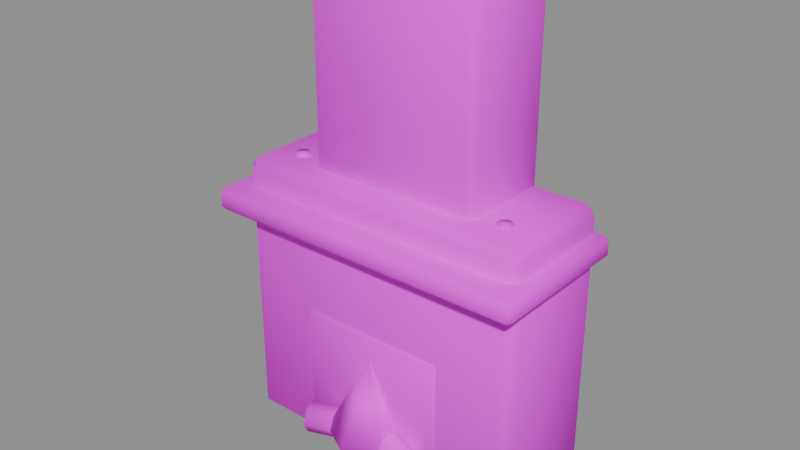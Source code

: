 # Source: PR_Decor_Somine.blend  (saved by Blender 5.2.45; exported with 4.5.12 LTS)
import bpy
from mathutils import Matrix  # noqa: F401  (used for matrix-valued properties, if any)

bpy.ops.wm.read_factory_settings(use_empty=True)
scene = bpy.context.scene
scene.name = 'Scene'

# ---- images (referenced by path relative to the original .blend; pixels are not part of the script)
import os
ASSET_DIR = os.environ.get("B2B_ASSET_DIR", "")  # directory of the original .blend (textures are referenced by path, not embedded)
HERE = os.path.dirname(os.path.abspath(__file__))  # packed textures are extracted next to this script under _unpacked/

def load_image(name, relpath, width, height, colorspace="sRGB"):
    """Load a texture the original file referenced (path relative to the .blend, or extracted next to this script)."""
    p = next((c for c in (os.path.join(HERE, relpath), os.path.join(ASSET_DIR, relpath)) if relpath and os.path.exists(c)), "")
    if p:
        img = bpy.data.images.load(p, check_existing=True)
        img.name = name
    else:  # same state as the original file: an image datablock whose file is absent (Cycles renders it pink)
        img = bpy.data.images.new(name, width, height)
        img.source = "FILE"
        img.filepath = "//" + (relpath or name)
    img.colorspace_settings.name = colorspace
    return img
img_t_palette_main = load_image('T_Palette_Main', 'T_Palette_Main.png', 1024, 1024, 'sRGB')

# ---- materials (node trees are filled in below, after node groups)
mat_m_palette = bpy.data.materials.new('M_Palette')

# ---- material node trees
mat_m_palette.use_nodes = True; mat_m_palette.node_tree.nodes.clear()
_N = mat_m_palette.node_tree.nodes; _L = mat_m_palette.node_tree.links
n0 = _N.new('ShaderNodeBsdfPrincipled'); n0.name = 'Principled BSDF'; n0.location = (-200, 100)
n0.inputs[2].default_value = 0.75
n0.inputs[10].default_value = 0.005
n0.inputs[13].default_value = 0.2
n1 = _N.new('ShaderNodeOutputMaterial'); n1.name = 'Material Output'; n1.location = (200, 100)
n2 = _N.new('ShaderNodeTexImage'); n2.name = 'Image Texture'; n2.location = (0, 0)
n2.image = img_t_palette_main
n2.interpolation = 'Closest'
_L.new(n0.outputs[0], n1.inputs[0])
_L.new(n2.outputs[0], n0.inputs[0])
n1.is_active_output = True

# ---- meshes
me_pr_decor_somine = bpy.data.meshes.new('PR_Decor_Somine')
me_pr_decor_somine.from_pydata([(-0.56, -0.21, 0.0), (-0.56, -0.25, 0.04), (-0.6, -0.21, 0.04), (-0.56, -0.25, 1.06), (-0.56, -0.21, 1.1), (-0.6, -0.21, 1.06), (-0.56, 0.21, 0.0), (-0.6, 0.21, 0.04), (-0.56, 0.25, 0.04), (-0.56, 0.21, 1.1), (-0.56, 0.25, 1.06), (-0.6, 0.21, 1.06), (0.56, -0.21, 0.0), (0.6, -0.21, 0.04), (0.56, -0.25, 0.04), (0.56, -0.21, 1.1), (0.56, -0.25, 1.06), (0.6, -0.21, 1.06), (0.56, 0.21, 0.0), (0.56, 0.25, 0.04), (0.6, 0.21, 0.04), (0.56, 0.21, 1.1), (0.6, 0.21, 1.06), (0.56, 0.25, 1.06), (-0.285, -0.22, 0.1), (-0.285, -0.26, 0.14), (-0.325, -0.22, 0.14), (-0.285, -0.26, 0.56), (-0.285, -0.22, 0.6), (-0.325, -0.22, 0.56), (-0.285, -0.2, 0.1), (-0.325, -0.2, 0.14), (-0.285, -0.16, 0.14), (-0.285, -0.2, 0.6), (-0.285, -0.16, 0.56), (-0.325, -0.2, 0.56), (0.285, -0.22, 0.1), (0.325, -0.22, 0.14), (0.285, -0.26, 0.14), (0.285, -0.22, 0.6), (0.285, -0.26, 0.56), (0.325, -0.22, 0.56), (0.285, -0.2, 0.1), (0.285, -0.16, 0.14), (0.325, -0.2, 0.14), (0.285, -0.2, 0.6), (0.325, -0.2, 0.56), (0.285, -0.16, 0.56), (-0.63, -0.33, 0.905), (-0.63, -0.35, 0.925), (-0.65, -0.33, 0.925), (-0.63, -0.35, 0.975), (-0.63, -0.33, 0.995), (-0.65, -0.33, 0.975), (-0.63, 0.23, 0.905), (-0.65, 0.23, 0.925), (-0.63, 0.25, 0.925), (-0.63, 0.23, 0.995), (-0.63, 0.25, 0.975), (-0.65, 0.23, 0.975), (0.63, -0.33, 0.905), (0.65, -0.33, 0.925), (0.63, -0.35, 0.925), (0.63, -0.33, 0.995), (0.63, -0.35, 0.975), (0.65, -0.33, 0.975), (0.63, 0.23, 0.905), (0.63, 0.25, 0.925), (0.65, 0.23, 0.925), (0.63, 0.23, 0.995), (0.65, 0.23, 0.975), (0.63, 0.25, 0.975), (-0.32, -0.12, 1.0), (-0.32, -0.15, 1.03), (-0.35, -0.12, 1.03), (-0.32, -0.15, 1.87), (-0.32, -0.12, 1.9), (-0.35, -0.12, 1.87), (-0.32, 0.22, 1.0), (-0.35, 0.22, 1.03), (-0.32, 0.25, 1.03), (-0.32, 0.22, 1.9), (-0.32, 0.25, 1.87), (-0.35, 0.22, 1.87), (0.32, -0.12, 1.0), (0.35, -0.12, 1.03), (0.32, -0.15, 1.03), (0.32, -0.12, 1.9), (0.32, -0.15, 1.87), (0.35, -0.12, 1.87), (0.32, 0.22, 1.0), (0.32, 0.25, 1.03), (0.35, 0.22, 1.03), (0.32, 0.22, 1.9), (0.35, 0.22, 1.87), (0.32, 0.25, 1.87), (-0.2144, -0.1081, 0.16), (0.2554, -0.2791, 0.16), (-0.2247, -0.1363, 0.108), (0.2452, -0.3073, 0.108), (-0.2452, -0.1927, 0.108), (0.2247, -0.3637, 0.108), (-0.2554, -0.2209, 0.16), (0.2144, -0.3919, 0.16), (-0.2452, -0.1927, 0.212), (0.2247, -0.3637, 0.212), (-0.2247, -0.1363, 0.212), (0.2452, -0.3073, 0.212), (-0.2554, -0.2791, 0.16), (0.2144, -0.1081, 0.16), (-0.2452, -0.3073, 0.108), (0.2247, -0.1363, 0.108), (-0.2247, -0.3637, 0.108), (0.2452, -0.1927, 0.108), (-0.2144, -0.3919, 0.16), (0.2554, -0.2209, 0.16), (-0.2247, -0.3637, 0.212), (0.2452, -0.1927, 0.212), (-0.2452, -0.3073, 0.212), (0.2247, -0.1363, 0.212), (0.0, -0.1, 0.16), (0.1386, -0.18, 0.16), (0.1386, -0.34, 0.16), (0.0, -0.42, 0.16), (-0.1386, -0.34, 0.16), (-0.1386, -0.18, 0.16), (0.0, -0.26, 0.48), (0.02, -0.19, 0.17), (0.1056, -0.2522, 0.17), (0.0729, -0.3528, 0.17), (-0.0329, -0.3528, 0.17), (-0.0656, -0.2522, 0.17), (0.02, -0.28, 0.39), (-0.45, -0.07, 0.99), (-0.45, -0.07, 1.11), (-0.424, -0.085, 0.99), (-0.424, -0.085, 1.11), (-0.424, -0.115, 0.99), (-0.424, -0.115, 1.11), (-0.45, -0.13, 0.99), (-0.45, -0.13, 1.11), (-0.476, -0.115, 0.99), (-0.476, -0.115, 1.11), (-0.476, -0.085, 0.99), (-0.476, -0.085, 1.11), (0.45, -0.07, 0.99), (0.45, -0.07, 1.11), (0.476, -0.085, 0.99), (0.476, -0.085, 1.11), (0.476, -0.115, 0.99), (0.476, -0.115, 1.11), (0.45, -0.13, 0.99), (0.45, -0.13, 1.11), (0.424, -0.115, 0.99), (0.424, -0.115, 1.11), (0.424, -0.085, 0.99), (0.424, -0.085, 1.11), (0.15, 0.0, 0.99), (0.15, 0.0, 1.09), (0.1854, -0.01464, 0.99), (0.1854, -0.01464, 1.09), (0.2, -0.05, 0.99), (0.2, -0.05, 1.09), (0.1854, -0.08536, 0.99), (0.1854, -0.08536, 1.09), (0.15, -0.1, 0.99), (0.15, -0.1, 1.09), (0.1146, -0.08536, 0.99), (0.1146, -0.08536, 1.09), (0.1, -0.05, 0.99), (0.1, -0.05, 1.09), (0.1146, -0.01464, 0.99), (0.1146, -0.01464, 1.09)], [], [(0, 1, 2), (3, 4, 5), (6, 7, 8), (9, 10, 11), (12, 13, 14), (15, 16, 17), (18, 19, 20), (21, 22, 23), (6, 0, 2, 7), (1, 3, 5, 2), (4, 9, 11, 5), (10, 8, 7, 11), (18, 6, 8, 19), (9, 21, 23, 10), (22, 20, 19, 23), (12, 18, 20, 13), (21, 15, 17, 22), (16, 14, 13, 17), (0, 12, 14, 1), (15, 4, 3, 16), (6, 18, 12, 0), (2, 5, 11, 7), (14, 16, 3, 1), (21, 9, 4, 15), (8, 10, 23, 19), (20, 22, 17, 13), (24, 25, 26), (27, 28, 29), (30, 31, 32), (33, 34, 35), (36, 37, 38), (39, 40, 41), (42, 43, 44), (45, 46, 47), (30, 24, 26, 31), (25, 27, 29, 26), (28, 33, 35, 29), (34, 32, 31, 35), (42, 30, 32, 43), (33, 45, 47, 34), (46, 44, 43, 47), (36, 42, 44, 37), (45, 39, 41, 46), (40, 38, 37, 41), (24, 36, 38, 25), (39, 28, 27, 40), (30, 42, 36, 24), (26, 29, 35, 31), (38, 40, 27, 25), (45, 33, 28, 39), (32, 34, 47, 43), (44, 46, 41, 37), (48, 49, 50), (51, 52, 53), (54, 55, 56), (57, 58, 59), (60, 61, 62), (63, 64, 65), (66, 67, 68), (69, 70, 71), (54, 48, 50, 55), (49, 51, 53, 50), (52, 57, 59, 53), (58, 56, 55, 59), (66, 54, 56, 67), (57, 69, 71, 58), (70, 68, 67, 71), (60, 66, 68, 61), (69, 63, 65, 70), (64, 62, 61, 65), (48, 60, 62, 49), (63, 52, 51, 64), (54, 66, 60, 48), (50, 53, 59, 55), (62, 64, 51, 49), (69, 57, 52, 63), (56, 58, 71, 67), (68, 70, 65, 61), (72, 73, 74), (75, 76, 77), (78, 79, 80), (81, 82, 83), (84, 85, 86), (87, 88, 89), (90, 91, 92), (93, 94, 95), (78, 72, 74, 79), (73, 75, 77, 74), (76, 81, 83, 77), (82, 80, 79, 83), (90, 78, 80, 91), (81, 93, 95, 82), (94, 92, 91, 95), (84, 90, 92, 85), (93, 87, 89, 94), (88, 86, 85, 89), (72, 84, 86, 73), (87, 76, 75, 88), (78, 90, 84, 72), (74, 77, 83, 79), (86, 88, 75, 73), (93, 81, 76, 87), (80, 82, 95, 91), (92, 94, 89, 85), (96, 97, 99, 98), (98, 99, 101, 100), (100, 101, 103, 102), (102, 103, 105, 104), (99, 97, 107, 105, 103, 101), (104, 105, 107, 106), (106, 107, 97, 96), (96, 98, 100, 102, 104, 106), (108, 109, 111, 110), (110, 111, 113, 112), (112, 113, 115, 114), (114, 115, 117, 116), (111, 109, 119, 117, 115, 113), (116, 117, 119, 118), (118, 119, 109, 108), (108, 110, 112, 114, 116, 118), (120, 126, 121), (121, 126, 122), (122, 126, 123), (123, 126, 124), (120, 121, 122, 123, 124, 125), (124, 126, 125), (125, 126, 120), (127, 132, 128), (128, 132, 129), (129, 132, 130), (127, 128, 129, 130, 131), (130, 132, 131), (131, 132, 127), (133, 134, 136, 135), (135, 136, 138, 137), (137, 138, 140, 139), (139, 140, 142, 141), (136, 134, 144, 142, 140, 138), (141, 142, 144, 143), (143, 144, 134, 133), (133, 135, 137, 139, 141, 143), (145, 146, 148, 147), (147, 148, 150, 149), (149, 150, 152, 151), (151, 152, 154, 153), (148, 146, 156, 154, 152, 150), (153, 154, 156, 155), (155, 156, 146, 145), (145, 147, 149, 151, 153, 155), (157, 158, 160, 159), (159, 160, 162, 161), (161, 162, 164, 163), (163, 164, 166, 165), (165, 166, 168, 167), (167, 168, 170, 169), (160, 158, 172, 170, 168, 166, 164, 162), (169, 170, 172, 171), (171, 172, 158, 157), (157, 159, 161, 163, 165, 167, 169, 171)])
me_pr_decor_somine.polygons.foreach_set('use_smooth', [True] * 159)
_k = set([(0, 1), (0, 2), (0, 6), (0, 12), (1, 2), (1, 3), (1, 14), (2, 5), (2, 7), (3, 4), (3, 5), (3, 16), (4, 5), (4, 9), (4, 15), (5, 11), (6, 7), (6, 8), (6, 18), (7, 8), (7, 11), (8, 10), (8, 19), (9, 10), (9, 11), (9, 21), (10, 11), (10, 23), (12, 13), (12, 14), (12, 18), (13, 14), (13, 17), (13, 20), (14, 16), (15, 16), (15, 17), (15, 21), (16, 17), (17, 22), (18, 19), (18, 20), (19, 20), (19, 23), (20, 22), (21, 22), (21, 23), (22, 23), (24, 25), (24, 26), (24, 30), (24, 36), (25, 26), (25, 27), (25, 38), (26, 29), (26, 31), (27, 28), (27, 29), (27, 40), (28, 29), (28, 33), (28, 39), (29, 35), (30, 31), (30, 32), (30, 42), (31, 32), (31, 35), (32, 34), (32, 43), (33, 34), (33, 35), (33, 45), (34, 35), (34, 47), (36, 37), (36, 38), (36, 42), (37, 38), (37, 41), (37, 44), (38, 40), (39, 40), (39, 41), (39, 45), (40, 41), (41, 46), (42, 43), (42, 44), (43, 44), (43, 47), (44, 46), (45, 46), (45, 47), (46, 47), (48, 49), (48, 50), (48, 54), (48, 60), (49, 50), (49, 51), (49, 62), (50, 53), (50, 55), (51, 52), (51, 53), (51, 64), (52, 53), (52, 57), (52, 63), (53, 59), (54, 55), (54, 56), (54, 66), (55, 56), (55, 59), (56, 58), (56, 67), (57, 58), (57, 59), (57, 69), (58, 59), (58, 71), (60, 61), (60, 62), (60, 66), (61, 62), (61, 65), (61, 68), (62, 64), (63, 64), (63, 65), (63, 69), (64, 65), (65, 70), (66, 67), (66, 68), (67, 68), (67, 71), (68, 70), (69, 70), (69, 71), (70, 71), (72, 73), (72, 74), (72, 78), (72, 84), (73, 74), (73, 75), (73, 86), (74, 77), (74, 79), (75, 76), (75, 77), (75, 88), (76, 77), (76, 81), (76, 87), (77, 83), (78, 79), (78, 80), (78, 90), (79, 80), (79, 83), (80, 82), (80, 91), (81, 82), (81, 83), (81, 93), (82, 83), (82, 95), (84, 85), (84, 86), (84, 90), (85, 86), (85, 89), (85, 92), (86, 88), (87, 88), (87, 89), (87, 93), (88, 89), (89, 94), (90, 91), (90, 92), (91, 92), (91, 95), (92, 94), (93, 94), (93, 95), (94, 95), (96, 97), (96, 98), (96, 106), (97, 99), (97, 107), (98, 99), (98, 100), (99, 101), (100, 101), (100, 102), (101, 103), (102, 103), (102, 104), (103, 105), (104, 105), (104, 106), (105, 107), (106, 107), (108, 109), (108, 110), (108, 118), (109, 111), (109, 119), (110, 111), (110, 112), (111, 113), (112, 113), (112, 114), (113, 115), (114, 115), (114, 116), (115, 117), (116, 117), (116, 118), (117, 119), (118, 119), (120, 121), (120, 125), (120, 126), (121, 122), (121, 126), (122, 123), (122, 126), (123, 124), (123, 126), (124, 125), (124, 126), (125, 126), (127, 128), (127, 131), (127, 132), (128, 129), (128, 132), (129, 130), (129, 132), (130, 131), (130, 132), (131, 132), (133, 134), (133, 135), (133, 143), (134, 136), (134, 144), (135, 136), (135, 137), (136, 138), (137, 138), (137, 139), (138, 140), (139, 140), (139, 141), (140, 142), (141, 142), (141, 143), (142, 144), (143, 144), (145, 146), (145, 147), (145, 155), (146, 148), (146, 156), (147, 148), (147, 149), (148, 150), (149, 150), (149, 151), (150, 152), (151, 152), (151, 153), (152, 154), (153, 154), (153, 155), (154, 156), (155, 156), (157, 158), (157, 159), (157, 171), (158, 160), (158, 172), (159, 160), (159, 161), (160, 162), (161, 162), (161, 163), (162, 164), (163, 164), (163, 165), (164, 166), (165, 166), (165, 167), (166, 168), (167, 168), (167, 169), (168, 170), (169, 170), (169, 171), (170, 172), (171, 172)])
me_pr_decor_somine.attributes.new('sharp_edge', 'BOOLEAN', 'EDGE').data.foreach_set('value', [ (min(e.vertices), max(e.vertices)) in _k for e in me_pr_decor_somine.edges])
_uv = me_pr_decor_somine.uv_layers.new(name='UVMap')
_uv.uv.foreach_set('vector', [0.2188, 0.9688, 0.2188, 0.9688, 0.2188, 0.9688, 0.2188, 0.9688, 0.2188, 0.9688, 0.2188, 0.9688, 0.2188, 0.9688, 0.2188, 0.9688, 0.2188, 0.9688, 0.2188, 0.9688, 0.2188, 0.9687, 0.2188, 0.9688, 0.2188, 0.9688, 0.2188, 0.9688, 0.2188, 0.9688, 0.2188, 0.9688, 0.2188, 0.9687, 0.2188, 0.9688, 0.2188, 0.9688, 0.2188, 0.9688, 0.2188, 0.9688, 0.2188, 0.9688, 0.2188, 0.9688, 0.2188, 0.9688, 0.2188, 0.9688, 0.2188, 0.9688, 0.2188, 0.9688, 0.2188, 0.9688, 0.2188, 0.9688, 0.2188, 0.9688, 0.2188, 0.9688, 0.2188, 0.9688, 0.2188, 0.9688, 0.2188, 0.9688, 0.2188, 0.9688, 0.2188, 0.9688, 0.2188, 0.9687, 0.2188, 0.9688, 0.2188, 0.9688, 0.2188, 0.9688, 0.2188, 0.9688, 0.2188, 0.9688, 0.2188, 0.9688, 0.2188, 0.9688, 0.2188, 0.9688, 0.2188, 0.9688, 0.2188, 0.9688, 0.2188, 0.9687, 0.2188, 0.9688, 0.2188, 0.9688, 0.2188, 0.9688, 0.2188, 0.9688, 0.2188, 0.9688, 0.2188, 0.9688, 0.2188, 0.9688, 0.2188, 0.9688, 0.2188, 0.9688, 0.2188, 0.9688, 0.2188, 0.9688, 0.2188, 0.9688, 0.2188, 0.9687, 0.2188, 0.9688, 0.2188, 0.9688, 0.2188, 0.9688, 0.2188, 0.9688, 0.2188, 0.9688, 0.2188, 0.9688, 0.2188, 0.9688, 0.2188, 0.9688, 0.2188, 0.9688, 0.2188, 0.9688, 0.2188, 0.9687, 0.2188, 0.9688, 0.2188, 0.9688, 0.2188, 0.9688, 0.2188, 0.9688, 0.2188, 0.9688, 0.2188, 0.9688, 0.2188, 0.9688, 0.2188, 0.9688, 0.2188, 0.9688, 0.2188, 0.9687, 0.2188, 0.9688, 0.2188, 0.9688, 0.2188, 0.9688, 0.2188, 0.9688, 0.2188, 0.9688, 0.2188, 0.9688, 0.2188, 0.9688, 0.2188, 0.9687, 0.2188, 0.9688, 0.2188, 0.9688, 0.2188, 0.9688, 0.2188, 0.9688, 0.2188, 0.9688, 0.2188, 0.9688, 0.8438, 0.9062, 0.8438, 0.9062, 0.8438, 0.9063, 0.8438, 0.9062, 0.8438, 0.9062, 0.8438, 0.9063, 0.8438, 0.9062, 0.8438, 0.9063, 0.8438, 0.9062, 0.8438, 0.9062, 0.8438, 0.9062, 0.8438, 0.9062, 0.8438, 0.9062, 0.8438, 0.9063, 0.8438, 0.9062, 0.8438, 0.9062, 0.8438, 0.9062, 0.8438, 0.9062, 0.8438, 0.9062, 0.8438, 0.9062, 0.8438, 0.9063, 0.8438, 0.9062, 0.8438, 0.9063, 0.8438, 0.9062, 0.8438, 0.9062, 0.8438, 0.9062, 0.8438, 0.9063, 0.8438, 0.9063, 0.8438, 0.9062, 0.8438, 0.9062, 0.8438, 0.9063, 0.8438, 0.9063, 0.8438, 0.9062, 0.8438, 0.9062, 0.8438, 0.9062, 0.8438, 0.9063, 0.8438, 0.9062, 0.8438, 0.9062, 0.8438, 0.9063, 0.8438, 0.9062, 0.8438, 0.9062, 0.8438, 0.9062, 0.8438, 0.9062, 0.8438, 0.9062, 0.8438, 0.9062, 0.8438, 0.9062, 0.8438, 0.9062, 0.8438, 0.9062, 0.8438, 0.9063, 0.8438, 0.9063, 0.8438, 0.9062, 0.8438, 0.9062, 0.8438, 0.9062, 0.8438, 0.9062, 0.8438, 0.9063, 0.8438, 0.9063, 0.8438, 0.9062, 0.8438, 0.9062, 0.8438, 0.9062, 0.8438, 0.9063, 0.8438, 0.9062, 0.8438, 0.9062, 0.8438, 0.9063, 0.8438, 0.9062, 0.8438, 0.9062, 0.8438, 0.9062, 0.8438, 0.9062, 0.8438, 0.9062, 0.8438, 0.9062, 0.8438, 0.9062, 0.8438, 0.9062, 0.8438, 0.9062, 0.8438, 0.9062, 0.8438, 0.9062, 0.8438, 0.9062, 0.8438, 0.9062, 0.8438, 0.9063, 0.8438, 0.9063, 0.8438, 0.9062, 0.8438, 0.9063, 0.8438, 0.9062, 0.8438, 0.9062, 0.8438, 0.9062, 0.8438, 0.9062, 0.8438, 0.9062, 0.8438, 0.9062, 0.8438, 0.9062, 0.8438, 0.9062, 0.8438, 0.9062, 0.8438, 0.9062, 0.8438, 0.9062, 0.8438, 0.9062, 0.8438, 0.9063, 0.8438, 0.9063, 0.8438, 0.9062, 0.8438, 0.9063, 0.09375, 0.9688, 0.09375, 0.9688, 0.09375, 0.9688, 0.09375, 0.9688, 0.09375, 0.9687, 0.09375, 0.9688, 0.09375, 0.9687, 0.09375, 0.9688, 0.09375, 0.9688, 0.09375, 0.9687, 0.09375, 0.9687, 0.09375, 0.9688, 0.09375, 0.9687, 0.09375, 0.9688, 0.09375, 0.9688, 0.09375, 0.9688, 0.09375, 0.9687, 0.09375, 0.9688, 0.09375, 0.9687, 0.09375, 0.9688, 0.09375, 0.9688, 0.09375, 0.9687, 0.09375, 0.9688, 0.09375, 0.9688, 0.09375, 0.9687, 0.09375, 0.9688, 0.09375, 0.9688, 0.09375, 0.9688, 0.09375, 0.9688, 0.09375, 0.9688, 0.09375, 0.9688, 0.09375, 0.9688, 0.09375, 0.9687, 0.09375, 0.9687, 0.09375, 0.9688, 0.09375, 0.9688, 0.09375, 0.9687, 0.09375, 0.9688, 0.09375, 0.9688, 0.09375, 0.9688, 0.09375, 0.9687, 0.09375, 0.9687, 0.09375, 0.9688, 0.09375, 0.9688, 0.09375, 0.9687, 0.09375, 0.9687, 0.09375, 0.9688, 0.09375, 0.9687, 0.09375, 0.9688, 0.09375, 0.9688, 0.09375, 0.9688, 0.09375, 0.9688, 0.09375, 0.9687, 0.09375, 0.9687, 0.09375, 0.9688, 0.09375, 0.9688, 0.09375, 0.9687, 0.09375, 0.9688, 0.09375, 0.9688, 0.09375, 0.9688, 0.09375, 0.9687, 0.09375, 0.9688, 0.09375, 0.9688, 0.09375, 0.9688, 0.09375, 0.9688, 0.09375, 0.9687, 0.09375, 0.9688, 0.09375, 0.9688, 0.09375, 0.9688, 0.09375, 0.9687, 0.09375, 0.9688, 0.09375, 0.9687, 0.09375, 0.9687, 0.09375, 0.9687, 0.09375, 0.9687, 0.09375, 0.9688, 0.09375, 0.9688, 0.09375, 0.9688, 0.09375, 0.9688, 0.09375, 0.9688, 0.09375, 0.9688, 0.09375, 0.9687, 0.09375, 0.9688, 0.09375, 0.9688, 0.09375, 0.9687, 0.09375, 0.9687, 0.09375, 0.9687, 0.09375, 0.9688, 0.09375, 0.9688, 0.09375, 0.9687, 0.09375, 0.9688, 0.09375, 0.9688, 0.09375, 0.9688, 0.09375, 0.9688, 0.09375, 0.9688, 0.09375, 0.9688, 0.2188, 0.9688, 0.2188, 0.9688, 0.2188, 0.9687, 0.2188, 0.9688, 0.2188, 0.9688, 0.2188, 0.9687, 0.2187, 0.9688, 0.2188, 0.9688, 0.2187, 0.9688, 0.2187, 0.9688, 0.2187, 0.9688, 0.2188, 0.9688, 0.2188, 0.9688, 0.2188, 0.9688, 0.2187, 0.9688, 0.2188, 0.9688, 0.2187, 0.9688, 0.2188, 0.9688, 0.2187, 0.9688, 0.2188, 0.9688, 0.2188, 0.9687, 0.2187, 0.9688, 0.2188, 0.9687, 0.2188, 0.9688, 0.2187, 0.9688, 0.2188, 0.9688, 0.2188, 0.9687, 0.2188, 0.9688, 0.2188, 0.9688, 0.2188, 0.9688, 0.2188, 0.9687, 0.2188, 0.9687, 0.2188, 0.9688, 0.2187, 0.9688, 0.2188, 0.9688, 0.2188, 0.9687, 0.2187, 0.9688, 0.2187, 0.9688, 0.2188, 0.9688, 0.2188, 0.9688, 0.2187, 0.9688, 0.2187, 0.9688, 0.2187, 0.9688, 0.2188, 0.9688, 0.2187, 0.9688, 0.2187, 0.9688, 0.2188, 0.9688, 0.2187, 0.9688, 0.2188, 0.9687, 0.2188, 0.9687, 0.2188, 0.9688, 0.2188, 0.9688, 0.2188, 0.9688, 0.2187, 0.9688, 0.2188, 0.9687, 0.2188, 0.9688, 0.2187, 0.9688, 0.2188, 0.9688, 0.2188, 0.9688, 0.2188, 0.9687, 0.2187, 0.9688, 0.2187, 0.9688, 0.2188, 0.9688, 0.2188, 0.9688, 0.2188, 0.9688, 0.2188, 0.9688, 0.2187, 0.9688, 0.2188, 0.9688, 0.2188, 0.9688, 0.2188, 0.9688, 0.2188, 0.9688, 0.2187, 0.9688, 0.2187, 0.9688, 0.2187, 0.9688, 0.2188, 0.9688, 0.2188, 0.9688, 0.2188, 0.9687, 0.2188, 0.9687, 0.2188, 0.9688, 0.2188, 0.9688, 0.2187, 0.9688, 0.2187, 0.9688, 0.2188, 0.9688, 0.2188, 0.9688, 0.2187, 0.9688, 0.2187, 0.9688, 0.2188, 0.9688, 0.2188, 0.9688, 0.2187, 0.9688, 0.2187, 0.9688, 0.2188, 0.9688, 0.2188, 0.9688, 0.2188, 0.9687, 0.2188, 0.9687, 0.2188, 0.9688, 0.2188, 0.9688, 0.09375, 0.9688, 0.09375, 0.9688, 0.09375, 0.9688, 0.09375, 0.9688, 0.09375, 0.9688, 0.09375, 0.9688, 0.09375, 0.9688, 0.09375, 0.9688, 0.09375, 0.9688, 0.09375, 0.9688, 0.09375, 0.9688, 0.09375, 0.9688, 0.09375, 0.9688, 0.09375, 0.9688, 0.09375, 0.9688, 0.09375, 0.9688, 0.09375, 0.9688, 0.09375, 0.9688, 0.09375, 0.9688, 0.09375, 0.9688, 0.09375, 0.9688, 0.09375, 0.9688, 0.09375, 0.9688, 0.09375, 0.9688, 0.09375, 0.9688, 0.09375, 0.9688, 0.09375, 0.9688, 0.09375, 0.9688, 0.09375, 0.9688, 0.09375, 0.9688, 0.09375, 0.9688, 0.09375, 0.9688, 0.09375, 0.9688, 0.09375, 0.9688, 0.09375, 0.9688, 0.09375, 0.9688, 0.09375, 0.9688, 0.09375, 0.9688, 0.09375, 0.9688, 0.09375, 0.9688, 0.09375, 0.9688, 0.09375, 0.9688, 0.09375, 0.9688, 0.09375, 0.9688, 0.09375, 0.9688, 0.09375, 0.9688, 0.09375, 0.9688, 0.09375, 0.9688, 0.09375, 0.9688, 0.09375, 0.9688, 0.09375, 0.9688, 0.09375, 0.9688, 0.09375, 0.9688, 0.09375, 0.9688, 0.09375, 0.9688, 0.09375, 0.9688, 0.09375, 0.9688, 0.09375, 0.9688, 0.09375, 0.9688, 0.09375, 0.9688, 0.09375, 0.9688, 0.09375, 0.9688, 0.09375, 0.9688, 0.09375, 0.9688, 0.09375, 0.9688, 0.09375, 0.9688, 0.09375, 0.9688, 0.09375, 0.9688, 0.09375, 0.9688, 0.09375, 0.9688, 0.09375, 0.9688, 0.09375, 0.9688, 0.3438, 0.9688, 0.3438, 0.9688, 0.3438, 0.9688, 0.3438, 0.9688, 0.3438, 0.9688, 0.3438, 0.9688, 0.3438, 0.9688, 0.3438, 0.9688, 0.3438, 0.9688, 0.3438, 0.9688, 0.3438, 0.9688, 0.3438, 0.9688, 0.3438, 0.9688, 0.3438, 0.9688, 0.3438, 0.9688, 0.3438, 0.9688, 0.3438, 0.9688, 0.3438, 0.9688, 0.3438, 0.9688, 0.3438, 0.9688, 0.3438, 0.9688, 0.3438, 0.9688, 0.3438, 0.9688, 0.3438, 0.9688, 0.7188, 0.9688, 0.7188, 0.9688, 0.7188, 0.9688, 0.7188, 0.9688, 0.7188, 0.9688, 0.7188, 0.9688, 0.7188, 0.9688, 0.7188, 0.9688, 0.7188, 0.9688, 0.7188, 0.9688, 0.7188, 0.9688, 0.7188, 0.9688, 0.7188, 0.9688, 0.7188, 0.9688, 0.7188, 0.9688, 0.7188, 0.9688, 0.7188, 0.9688, 0.7188, 0.9688, 0.7188, 0.9688, 0.7188, 0.9688, 0.8438, 0.9688, 0.8438, 0.9688, 0.8438, 0.9688, 0.8438, 0.9688, 0.8438, 0.9688, 0.8438, 0.9688, 0.8438, 0.9688, 0.8438, 0.9688, 0.8438, 0.9688, 0.8438, 0.9688, 0.8438, 0.9688, 0.8438, 0.9688, 0.8438, 0.9688, 0.8438, 0.9688, 0.8438, 0.9688, 0.8438, 0.9688, 0.8438, 0.9688, 0.8438, 0.9688, 0.8438, 0.9688, 0.8438, 0.9688, 0.8438, 0.9688, 0.8438, 0.9688, 0.8438, 0.9688, 0.8438, 0.9688, 0.8438, 0.9688, 0.8438, 0.9688, 0.8438, 0.9688, 0.8438, 0.9688, 0.8438, 0.9688, 0.8438, 0.9688, 0.8438, 0.9688, 0.8438, 0.9688, 0.8438, 0.9688, 0.8438, 0.9688, 0.8438, 0.9688, 0.8438, 0.9688, 0.8438, 0.9688, 0.8438, 0.9688, 0.8438, 0.9688, 0.8438, 0.9688, 0.8438, 0.9688, 0.8438, 0.9688, 0.8438, 0.9688, 0.8438, 0.9688, 0.8438, 0.9688, 0.8438, 0.9688, 0.8438, 0.9688, 0.8438, 0.9688, 0.8438, 0.9688, 0.8438, 0.9688, 0.8438, 0.9688, 0.8438, 0.9688, 0.8438, 0.9688, 0.8438, 0.9688, 0.8438, 0.9688, 0.8438, 0.9688, 0.8438, 0.9688, 0.8438, 0.9688, 0.8438, 0.9688, 0.8438, 0.9688, 0.8438, 0.9688, 0.8438, 0.9688, 0.8438, 0.9688, 0.8438, 0.9688, 0.8438, 0.9688, 0.8438, 0.9688, 0.8438, 0.9688, 0.8438, 0.9688, 0.8438, 0.9688, 0.8438, 0.9688, 0.8438, 0.9688, 0.8438, 0.9688, 0.03125, 0.9688, 0.03125, 0.9688, 0.03125, 0.9688, 0.03125, 0.9688, 0.03125, 0.9688, 0.03125, 0.9688, 0.03125, 0.9688, 0.03125, 0.9688, 0.03125, 0.9688, 0.03125, 0.9688, 0.03125, 0.9688, 0.03125, 0.9688, 0.03125, 0.9688, 0.03125, 0.9688, 0.03125, 0.9688, 0.03125, 0.9688, 0.03125, 0.9688, 0.03125, 0.9688, 0.03125, 0.9688, 0.03125, 0.9688, 0.03125, 0.9688, 0.03125, 0.9688, 0.03125, 0.9688, 0.03125, 0.9688, 0.03125, 0.9688, 0.03125, 0.9688, 0.03125, 0.9688, 0.03125, 0.9688, 0.03125, 0.9688, 0.03125, 0.9688, 0.03125, 0.9688, 0.03125, 0.9688, 0.03125, 0.9688, 0.03125, 0.9688, 0.03125, 0.9688, 0.03125, 0.9688, 0.03125, 0.9688, 0.03125, 0.9688, 0.03125, 0.9688, 0.03125, 0.9688, 0.03125, 0.9688, 0.03125, 0.9688, 0.03125, 0.9688, 0.03125, 0.9688, 0.03125, 0.9688, 0.03125, 0.9688, 0.03125, 0.9688, 0.03125, 0.9688])
me_pr_decor_somine.materials.append(mat_m_palette)
me_pr_decor_somine.update()

# ---- objects
ob_pr_decor_somine = bpy.data.objects.new('PR_Decor_Somine', me_pr_decor_somine)

# ---- transforms, parenting, visibility, modifiers, constraints
ob_pr_decor_somine.location = (0.0, 0.0, 0.0)

# ---- collection membership
scene.collection.objects.link(ob_pr_decor_somine)

# ---- scene / render settings (as saved in the file)
scene.frame_start = 1; scene.frame_end = 250; scene.frame_set(1)
scene.render.engine = 'BLENDER_EEVEE_NEXT'
scene.render.bake_bias = 0.0
scene.render.bake_samples = 0
scene.render.compositor_device = 'GPU'
scene.eevee.use_volume_custom_range = False
scene.eevee.fast_gi_thickness_near = 0.1
scene.eevee.fast_gi_thickness_far = 0.0
scene.eevee.ray_tracing_options.screen_trace_thickness = 0.1
bpy.context.view_layer.update()

# ---- added for rendering (the .blend has no active camera and no usable light): camera, sun + grey world if the file has none
cam_auto = bpy.data.cameras.new('AutoCamera')
cam_auto.lens = 50.0
cam_auto.sensor_width = 36.0
cam_auto.clip_end = 1000.0
ob_auto_camera = bpy.data.objects.new('AutoCamera', cam_auto)
scene.collection.objects.link(ob_auto_camera)
ob_auto_camera.location = (2.2184, -2.74708, 2.72472)
ob_auto_camera.rotation_euler = (1.09748, -7.21219e-08, 0.694738)
scene.camera = ob_auto_camera
light_auto_sun = bpy.data.lights.new('AutoSun', 'SUN')
light_auto_sun.energy = 3.0
light_auto_sun.angle = 0.0523599
ob_auto_sun = bpy.data.objects.new('AutoSun', light_auto_sun)
scene.collection.objects.link(ob_auto_sun)
ob_auto_sun.rotation_euler = (0.872665, 0.174533, 0.523599)
if scene.world is None:
    world_auto = bpy.data.worlds.new('AutoWorld')
    world_auto.color = (0.3, 0.3, 0.3)
    scene.world = world_auto
bpy.context.view_layer.update()
